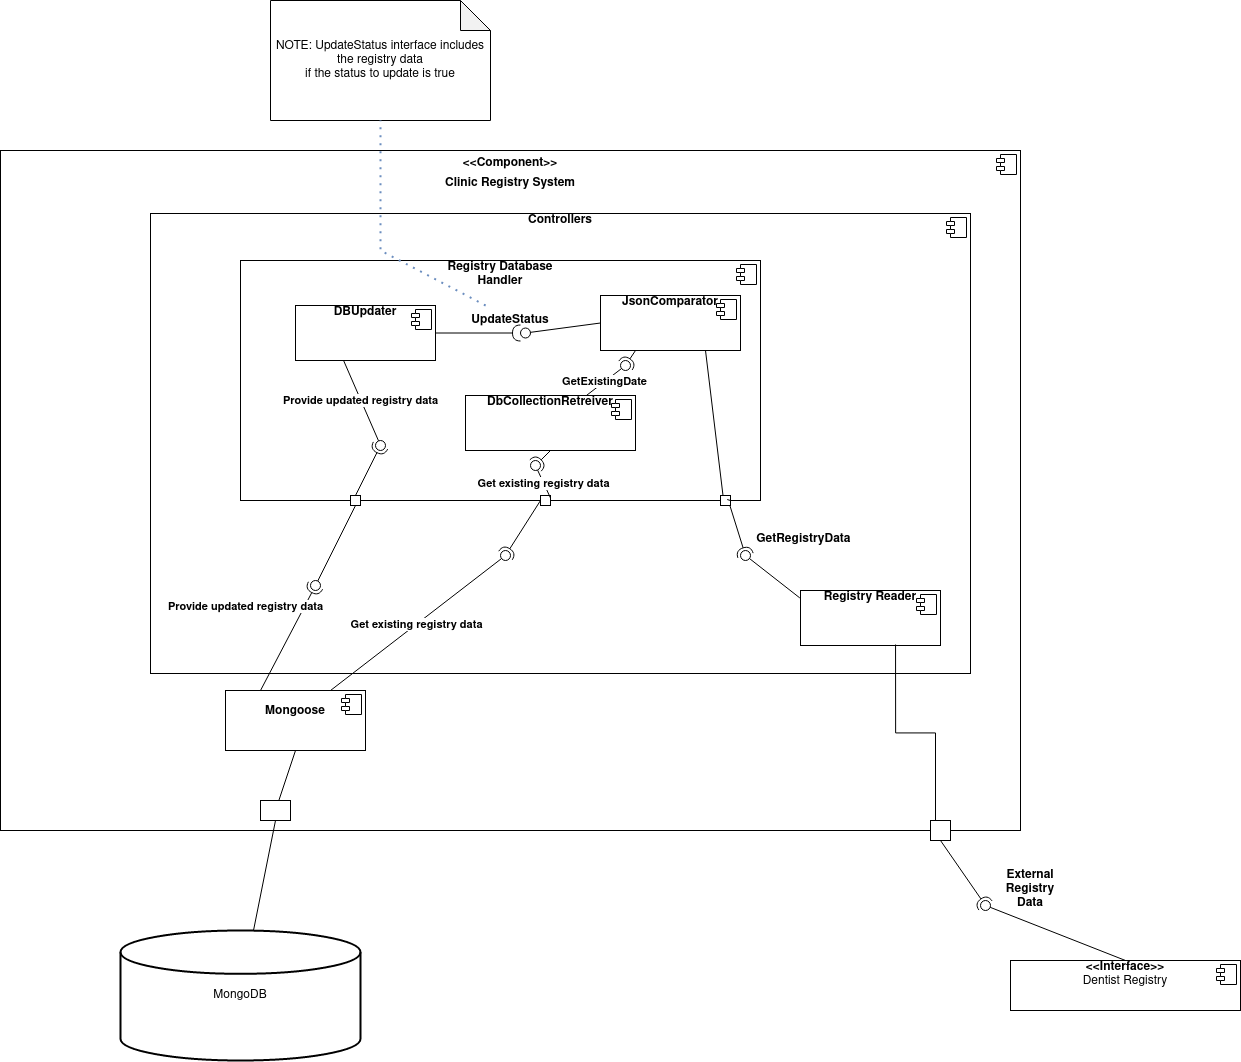

The diagram above was exported from draw.io. Its source (the exported page's mxGraphModel, read from the mxfile embedded in the PNG):
<mxGraphModel dx="2374" dy="2271" grid="1" gridSize="10" guides="1" tooltips="1" connect="1" arrows="1" fold="1" page="1" pageScale="1" pageWidth="850" pageHeight="1100" math="0" shadow="0">
  <root>
    <mxCell id="Tw1YBdI7cYBAr3HAucu--0" />
    <mxCell id="Tw1YBdI7cYBAr3HAucu--1" parent="Tw1YBdI7cYBAr3HAucu--0" />
    <mxCell id="Tw1YBdI7cYBAr3HAucu--2" value="&lt;p style=&quot;margin: 0px ; margin-top: 6px ; text-align: center&quot;&gt;&lt;b&gt;&amp;lt;&amp;lt;Component&amp;gt;&amp;gt;&lt;/b&gt;&lt;/p&gt;&lt;p style=&quot;margin: 0px ; margin-top: 6px ; text-align: center&quot;&gt;&lt;b&gt;Clinic Registry System&lt;/b&gt;&lt;br&gt;&lt;/p&gt;" style="align=left;overflow=fill;html=1;dropTarget=0;" vertex="1" parent="Tw1YBdI7cYBAr3HAucu--1">
      <mxGeometry x="650" y="-670" width="1020" height="680" as="geometry" />
    </mxCell>
    <mxCell id="Tw1YBdI7cYBAr3HAucu--3" value="" style="shape=component;jettyWidth=8;jettyHeight=4;" vertex="1" parent="Tw1YBdI7cYBAr3HAucu--2">
      <mxGeometry x="1" width="20" height="20" relative="1" as="geometry">
        <mxPoint x="-24" y="4" as="offset" />
      </mxGeometry>
    </mxCell>
    <mxCell id="Tw1YBdI7cYBAr3HAucu--4" value="&lt;div align=&quot;center&quot;&gt;&lt;b&gt;Controllers&lt;/b&gt;&lt;br&gt;&lt;/div&gt;" style="align=left;overflow=fill;html=1;dropTarget=0;" vertex="1" parent="Tw1YBdI7cYBAr3HAucu--1">
      <mxGeometry x="800" y="-607" width="820" height="460" as="geometry" />
    </mxCell>
    <mxCell id="Tw1YBdI7cYBAr3HAucu--5" value="" style="shape=component;jettyWidth=8;jettyHeight=4;" vertex="1" parent="Tw1YBdI7cYBAr3HAucu--4">
      <mxGeometry x="1" width="20" height="20" relative="1" as="geometry">
        <mxPoint x="-24" y="4" as="offset" />
      </mxGeometry>
    </mxCell>
    <mxCell id="Tw1YBdI7cYBAr3HAucu--6" value="&lt;div align=&quot;center&quot;&gt;&lt;b&gt;Registry Database&lt;/b&gt;&lt;/div&gt;&lt;div align=&quot;center&quot;&gt;&lt;b&gt; Handler&lt;/b&gt;&lt;br&gt;&lt;/div&gt;" style="align=left;overflow=fill;html=1;dropTarget=0;" vertex="1" parent="Tw1YBdI7cYBAr3HAucu--1">
      <mxGeometry x="890" y="-560" width="520" height="240" as="geometry" />
    </mxCell>
    <mxCell id="Tw1YBdI7cYBAr3HAucu--7" value="" style="shape=component;jettyWidth=8;jettyHeight=4;" vertex="1" parent="Tw1YBdI7cYBAr3HAucu--6">
      <mxGeometry x="1" width="20" height="20" relative="1" as="geometry">
        <mxPoint x="-24" y="4" as="offset" />
      </mxGeometry>
    </mxCell>
    <mxCell id="Tw1YBdI7cYBAr3HAucu--8" value="&lt;div align=&quot;center&quot;&gt;&lt;b&gt;Registry Reader&lt;/b&gt;&lt;/div&gt;" style="align=center;overflow=fill;html=1;dropTarget=0;" vertex="1" parent="Tw1YBdI7cYBAr3HAucu--1">
      <mxGeometry x="1450" y="-230" width="140" height="55" as="geometry" />
    </mxCell>
    <mxCell id="Tw1YBdI7cYBAr3HAucu--9" value="" style="shape=component;jettyWidth=8;jettyHeight=4;" vertex="1" parent="Tw1YBdI7cYBAr3HAucu--8">
      <mxGeometry x="1" width="20" height="20" relative="1" as="geometry">
        <mxPoint x="-24" y="4" as="offset" />
      </mxGeometry>
    </mxCell>
    <mxCell id="Tw1YBdI7cYBAr3HAucu--10" style="rounded=0;orthogonalLoop=1;jettySize=auto;html=1;exitX=0.5;exitY=1;exitDx=0;exitDy=0;endArrow=none;endFill=0;" edge="1" parent="Tw1YBdI7cYBAr3HAucu--1" source="Tw1YBdI7cYBAr3HAucu--11" target="Tw1YBdI7cYBAr3HAucu--16">
      <mxGeometry relative="1" as="geometry" />
    </mxCell>
    <mxCell id="Tw1YBdI7cYBAr3HAucu--11" value="&lt;div style=&quot;text-align: center&quot;&gt;&lt;b&gt;&lt;br&gt;&lt;/b&gt;&lt;/div&gt;&lt;div style=&quot;text-align: center&quot;&gt;&lt;b&gt;Mongoose&lt;/b&gt;&lt;/div&gt;" style="align=left;overflow=fill;html=1;dropTarget=0;" vertex="1" parent="Tw1YBdI7cYBAr3HAucu--1">
      <mxGeometry x="875" y="-130" width="140" height="60" as="geometry" />
    </mxCell>
    <mxCell id="Tw1YBdI7cYBAr3HAucu--12" value="" style="shape=component;jettyWidth=8;jettyHeight=4;" vertex="1" parent="Tw1YBdI7cYBAr3HAucu--11">
      <mxGeometry x="1" width="20" height="20" relative="1" as="geometry">
        <mxPoint x="-24" y="4" as="offset" />
      </mxGeometry>
    </mxCell>
    <mxCell id="Tw1YBdI7cYBAr3HAucu--13" style="edgeStyle=orthogonalEdgeStyle;rounded=0;orthogonalLoop=1;jettySize=auto;html=1;exitX=0.25;exitY=0;exitDx=0;exitDy=0;entryX=0.679;entryY=0.982;entryDx=0;entryDy=0;entryPerimeter=0;endArrow=none;endFill=0;" edge="1" parent="Tw1YBdI7cYBAr3HAucu--1" source="Tw1YBdI7cYBAr3HAucu--14" target="Tw1YBdI7cYBAr3HAucu--8">
      <mxGeometry relative="1" as="geometry" />
    </mxCell>
    <mxCell id="Tw1YBdI7cYBAr3HAucu--14" value="" style="fontStyle=0;labelPosition=right;verticalLabelPosition=middle;align=left;verticalAlign=middle;spacingLeft=2;" vertex="1" parent="Tw1YBdI7cYBAr3HAucu--1">
      <mxGeometry x="1580" width="20" height="20" as="geometry" />
    </mxCell>
    <mxCell id="Tw1YBdI7cYBAr3HAucu--15" style="edgeStyle=none;rounded=0;orthogonalLoop=1;jettySize=auto;html=1;exitX=0.5;exitY=1;exitDx=0;exitDy=0;endArrow=none;endFill=0;" edge="1" parent="Tw1YBdI7cYBAr3HAucu--1" source="Tw1YBdI7cYBAr3HAucu--16" target="Tw1YBdI7cYBAr3HAucu--17">
      <mxGeometry relative="1" as="geometry" />
    </mxCell>
    <mxCell id="Tw1YBdI7cYBAr3HAucu--16" value="" style="fontStyle=0;labelPosition=right;verticalLabelPosition=middle;align=left;verticalAlign=middle;spacingLeft=2;" vertex="1" parent="Tw1YBdI7cYBAr3HAucu--1">
      <mxGeometry x="910" y="-20" width="30" height="20" as="geometry" />
    </mxCell>
    <mxCell id="Tw1YBdI7cYBAr3HAucu--17" value="MongoDB" style="strokeWidth=2;html=1;shape=mxgraph.flowchart.database;whiteSpace=wrap;" vertex="1" parent="Tw1YBdI7cYBAr3HAucu--1">
      <mxGeometry x="770" y="110" width="240" height="130" as="geometry" />
    </mxCell>
    <mxCell id="Tw1YBdI7cYBAr3HAucu--19" value="&lt;div align=&quot;center&quot;&gt;&lt;b&gt;&amp;lt;&amp;lt;Interface&amp;gt;&amp;gt;&lt;/b&gt;&lt;/div&gt;&lt;div align=&quot;center&quot;&gt;Dentist Registry&lt;br&gt;&lt;b&gt;&lt;/b&gt;&lt;/div&gt;" style="align=center;overflow=fill;html=1;dropTarget=0;" vertex="1" parent="Tw1YBdI7cYBAr3HAucu--1">
      <mxGeometry x="1660" y="140" width="230" height="50" as="geometry" />
    </mxCell>
    <mxCell id="Tw1YBdI7cYBAr3HAucu--20" value="" style="shape=component;jettyWidth=8;jettyHeight=4;" vertex="1" parent="Tw1YBdI7cYBAr3HAucu--19">
      <mxGeometry x="1" width="20" height="20" relative="1" as="geometry">
        <mxPoint x="-24" y="4" as="offset" />
      </mxGeometry>
    </mxCell>
    <mxCell id="Tw1YBdI7cYBAr3HAucu--21" value="" style="rounded=0;orthogonalLoop=1;jettySize=auto;html=1;endArrow=none;endFill=0;sketch=0;sourcePerimeterSpacing=0;targetPerimeterSpacing=0;exitX=0.5;exitY=0;exitDx=0;exitDy=0;" edge="1" parent="Tw1YBdI7cYBAr3HAucu--1" source="Tw1YBdI7cYBAr3HAucu--19" target="Tw1YBdI7cYBAr3HAucu--23">
      <mxGeometry relative="1" as="geometry">
        <mxPoint x="1550" y="-125" as="sourcePoint" />
        <mxPoint x="1570" y="-125" as="targetPoint" />
        <Array as="points" />
      </mxGeometry>
    </mxCell>
    <mxCell id="Tw1YBdI7cYBAr3HAucu--22" value="" style="rounded=0;orthogonalLoop=1;jettySize=auto;html=1;endArrow=halfCircle;endFill=0;entryX=0.5;entryY=0.5;endSize=6;strokeWidth=1;sketch=0;exitX=0.5;exitY=1;exitDx=0;exitDy=0;" edge="1" parent="Tw1YBdI7cYBAr3HAucu--1" source="Tw1YBdI7cYBAr3HAucu--14" target="Tw1YBdI7cYBAr3HAucu--23">
      <mxGeometry relative="1" as="geometry">
        <mxPoint x="1590" y="-125" as="sourcePoint" />
      </mxGeometry>
    </mxCell>
    <mxCell id="Tw1YBdI7cYBAr3HAucu--23" value="" style="ellipse;whiteSpace=wrap;html=1;align=center;aspect=fixed;resizable=0;points=[];outlineConnect=0;sketch=0;" vertex="1" parent="Tw1YBdI7cYBAr3HAucu--1">
      <mxGeometry x="1630" y="80" width="10" height="10" as="geometry" />
    </mxCell>
    <mxCell id="Tw1YBdI7cYBAr3HAucu--24" value="External&#10;Registry&#10;Data" style="text;align=center;fontStyle=1;verticalAlign=middle;spacingLeft=3;spacingRight=3;strokeColor=none;rotatable=0;points=[[0,0.5],[1,0.5]];portConstraint=eastwest;" vertex="1" parent="Tw1YBdI7cYBAr3HAucu--1">
      <mxGeometry x="1640" y="54" width="80" height="26" as="geometry" />
    </mxCell>
    <mxCell id="Tw1YBdI7cYBAr3HAucu--25" value="" style="rounded=0;orthogonalLoop=1;jettySize=auto;html=1;endArrow=none;endFill=0;sketch=0;sourcePerimeterSpacing=0;targetPerimeterSpacing=0;exitX=-0.005;exitY=0.135;exitDx=0;exitDy=0;exitPerimeter=0;" edge="1" parent="Tw1YBdI7cYBAr3HAucu--1" source="Tw1YBdI7cYBAr3HAucu--8" target="Tw1YBdI7cYBAr3HAucu--27">
      <mxGeometry relative="1" as="geometry">
        <mxPoint x="1420" y="-215" as="sourcePoint" />
      </mxGeometry>
    </mxCell>
    <mxCell id="Tw1YBdI7cYBAr3HAucu--26" value="" style="rounded=0;orthogonalLoop=1;jettySize=auto;html=1;endArrow=halfCircle;endFill=0;entryX=0.5;entryY=0.5;endSize=6;strokeWidth=1;sketch=0;exitX=0.936;exitY=0.996;exitDx=0;exitDy=0;exitPerimeter=0;startArrow=none;" edge="1" parent="Tw1YBdI7cYBAr3HAucu--1" source="Tw1YBdI7cYBAr3HAucu--33" target="Tw1YBdI7cYBAr3HAucu--27">
      <mxGeometry relative="1" as="geometry">
        <mxPoint x="1460" y="-215" as="sourcePoint" />
      </mxGeometry>
    </mxCell>
    <mxCell id="Tw1YBdI7cYBAr3HAucu--27" value="" style="ellipse;whiteSpace=wrap;html=1;align=center;aspect=fixed;resizable=0;points=[];outlineConnect=0;sketch=0;" vertex="1" parent="Tw1YBdI7cYBAr3HAucu--1">
      <mxGeometry x="1390" y="-270" width="10" height="10" as="geometry" />
    </mxCell>
    <mxCell id="Tw1YBdI7cYBAr3HAucu--28" value="GetRegistryData    " style="text;align=center;fontStyle=1;verticalAlign=middle;spacingLeft=3;spacingRight=3;strokeColor=none;rotatable=0;points=[[0,0.5],[1,0.5]];portConstraint=eastwest;" vertex="1" parent="Tw1YBdI7cYBAr3HAucu--1">
      <mxGeometry x="1420" y="-296" width="80" height="26" as="geometry" />
    </mxCell>
    <mxCell id="Tw1YBdI7cYBAr3HAucu--29" value="&lt;b&gt;DBUpdater&lt;/b&gt;" style="align=center;overflow=fill;html=1;dropTarget=0;" vertex="1" parent="Tw1YBdI7cYBAr3HAucu--1">
      <mxGeometry x="945" y="-515" width="140" height="55" as="geometry" />
    </mxCell>
    <mxCell id="Tw1YBdI7cYBAr3HAucu--30" value="" style="shape=component;jettyWidth=8;jettyHeight=4;" vertex="1" parent="Tw1YBdI7cYBAr3HAucu--29">
      <mxGeometry x="1" width="20" height="20" relative="1" as="geometry">
        <mxPoint x="-24" y="4" as="offset" />
      </mxGeometry>
    </mxCell>
    <mxCell id="Tw1YBdI7cYBAr3HAucu--31" value="&lt;b&gt;JsonComparator&lt;/b&gt;" style="align=center;overflow=fill;html=1;dropTarget=0;" vertex="1" parent="Tw1YBdI7cYBAr3HAucu--1">
      <mxGeometry x="1250" y="-525" width="140" height="55" as="geometry" />
    </mxCell>
    <mxCell id="Tw1YBdI7cYBAr3HAucu--32" value="" style="shape=component;jettyWidth=8;jettyHeight=4;" vertex="1" parent="Tw1YBdI7cYBAr3HAucu--31">
      <mxGeometry x="1" width="20" height="20" relative="1" as="geometry">
        <mxPoint x="-24" y="4" as="offset" />
      </mxGeometry>
    </mxCell>
    <mxCell id="Tw1YBdI7cYBAr3HAucu--33" value="" style="rounded=0;whiteSpace=wrap;html=1;align=center;" vertex="1" parent="Tw1YBdI7cYBAr3HAucu--1">
      <mxGeometry x="1370" y="-325" width="10" height="10" as="geometry" />
    </mxCell>
    <mxCell id="Tw1YBdI7cYBAr3HAucu--34" value="" style="rounded=0;orthogonalLoop=1;jettySize=auto;html=1;endArrow=none;endFill=0;entryX=0.5;entryY=0.5;endSize=6;strokeWidth=1;sketch=0;exitX=0.936;exitY=0.996;exitDx=0;exitDy=0;exitPerimeter=0;" edge="1" parent="Tw1YBdI7cYBAr3HAucu--1" source="Tw1YBdI7cYBAr3HAucu--6" target="Tw1YBdI7cYBAr3HAucu--33">
      <mxGeometry relative="1" as="geometry">
        <mxPoint x="1388.2400000000002" y="-370.76" as="sourcePoint" />
        <mxPoint x="1435" y="-345" as="targetPoint" />
      </mxGeometry>
    </mxCell>
    <mxCell id="Tw1YBdI7cYBAr3HAucu--35" value="" style="endArrow=none;html=1;rounded=0;exitX=0.25;exitY=0;exitDx=0;exitDy=0;entryX=0.75;entryY=1;entryDx=0;entryDy=0;" edge="1" parent="Tw1YBdI7cYBAr3HAucu--1" source="Tw1YBdI7cYBAr3HAucu--33" target="Tw1YBdI7cYBAr3HAucu--31">
      <mxGeometry width="50" height="50" relative="1" as="geometry">
        <mxPoint x="1230" y="-350" as="sourcePoint" />
        <mxPoint x="1280" y="-400" as="targetPoint" />
      </mxGeometry>
    </mxCell>
    <mxCell id="Tw1YBdI7cYBAr3HAucu--36" value="" style="rounded=0;orthogonalLoop=1;jettySize=auto;html=1;endArrow=none;endFill=0;sketch=0;sourcePerimeterSpacing=0;targetPerimeterSpacing=0;exitX=0;exitY=0.5;exitDx=0;exitDy=0;" edge="1" parent="Tw1YBdI7cYBAr3HAucu--1" source="Tw1YBdI7cYBAr3HAucu--31" target="Tw1YBdI7cYBAr3HAucu--38">
      <mxGeometry relative="1" as="geometry">
        <mxPoint x="1200" y="-365" as="sourcePoint" />
      </mxGeometry>
    </mxCell>
    <mxCell id="Tw1YBdI7cYBAr3HAucu--37" value="" style="rounded=0;orthogonalLoop=1;jettySize=auto;html=1;endArrow=halfCircle;endFill=0;endSize=6;strokeWidth=1;sketch=0;exitX=1;exitY=0.5;exitDx=0;exitDy=0;" edge="1" parent="Tw1YBdI7cYBAr3HAucu--1" source="Tw1YBdI7cYBAr3HAucu--29" target="Tw1YBdI7cYBAr3HAucu--38">
      <mxGeometry relative="1" as="geometry">
        <mxPoint x="1240" y="-365" as="sourcePoint" />
        <mxPoint x="1230.000000000001" y="-465" as="targetPoint" />
      </mxGeometry>
    </mxCell>
    <mxCell id="Tw1YBdI7cYBAr3HAucu--38" value="" style="ellipse;whiteSpace=wrap;html=1;align=center;aspect=fixed;resizable=0;points=[];outlineConnect=0;sketch=0;" vertex="1" parent="Tw1YBdI7cYBAr3HAucu--1">
      <mxGeometry x="1170" y="-492.5" width="10" height="10" as="geometry" />
    </mxCell>
    <mxCell id="Tw1YBdI7cYBAr3HAucu--39" value="UpdateStatus" style="text;align=center;fontStyle=1;verticalAlign=middle;spacingLeft=3;spacingRight=3;strokeColor=none;rotatable=0;points=[[0,0.5],[1,0.5]];portConstraint=eastwest;" vertex="1" parent="Tw1YBdI7cYBAr3HAucu--1">
      <mxGeometry x="1120" y="-515" width="80" height="26" as="geometry" />
    </mxCell>
    <mxCell id="Tw1YBdI7cYBAr3HAucu--40" value="NOTE: UpdateStatus interface includes the registry data &lt;br&gt;if the status to update is true" style="shape=note;whiteSpace=wrap;html=1;backgroundOutline=1;darkOpacity=0.05;" vertex="1" parent="Tw1YBdI7cYBAr3HAucu--1">
      <mxGeometry x="920" y="-820" width="220" height="120" as="geometry" />
    </mxCell>
    <mxCell id="Tw1YBdI7cYBAr3HAucu--41" value="" style="endArrow=none;dashed=1;html=1;dashPattern=1 3;strokeWidth=2;rounded=0;fillColor=#dae8fc;strokeColor=#6c8ebf;" edge="1" parent="Tw1YBdI7cYBAr3HAucu--1" source="Tw1YBdI7cYBAr3HAucu--39" target="Tw1YBdI7cYBAr3HAucu--40">
      <mxGeometry width="50" height="50" relative="1" as="geometry">
        <mxPoint x="690" y="-700" as="sourcePoint" />
        <mxPoint x="740" y="-750" as="targetPoint" />
        <Array as="points">
          <mxPoint x="1030" y="-570" />
        </Array>
      </mxGeometry>
    </mxCell>
    <mxCell id="Tw1YBdI7cYBAr3HAucu--42" value="" style="rounded=0;whiteSpace=wrap;html=1;align=center;" vertex="1" parent="Tw1YBdI7cYBAr3HAucu--1">
      <mxGeometry x="1190" y="-325" width="10" height="10" as="geometry" />
    </mxCell>
    <mxCell id="Tw1YBdI7cYBAr3HAucu--43" value="&lt;b&gt;Get existing registry data&lt;/b&gt;" style="rounded=0;orthogonalLoop=1;jettySize=auto;html=1;endArrow=none;endFill=0;sketch=0;sourcePerimeterSpacing=0;targetPerimeterSpacing=0;exitX=0.75;exitY=0;exitDx=0;exitDy=0;" edge="1" parent="Tw1YBdI7cYBAr3HAucu--1" source="Tw1YBdI7cYBAr3HAucu--11" target="Tw1YBdI7cYBAr3HAucu--45">
      <mxGeometry relative="1" as="geometry">
        <mxPoint x="1175" y="-320" as="sourcePoint" />
      </mxGeometry>
    </mxCell>
    <mxCell id="Tw1YBdI7cYBAr3HAucu--44" value="" style="rounded=0;orthogonalLoop=1;jettySize=auto;html=1;endArrow=halfCircle;endFill=0;entryX=0.5;entryY=0.5;endSize=6;strokeWidth=1;sketch=0;exitX=0;exitY=0.5;exitDx=0;exitDy=0;" edge="1" parent="Tw1YBdI7cYBAr3HAucu--1" source="Tw1YBdI7cYBAr3HAucu--42" target="Tw1YBdI7cYBAr3HAucu--45">
      <mxGeometry relative="1" as="geometry">
        <mxPoint x="1215" y="-320" as="sourcePoint" />
      </mxGeometry>
    </mxCell>
    <mxCell id="Tw1YBdI7cYBAr3HAucu--45" value="" style="ellipse;whiteSpace=wrap;html=1;align=center;aspect=fixed;resizable=0;points=[];outlineConnect=0;sketch=0;" vertex="1" parent="Tw1YBdI7cYBAr3HAucu--1">
      <mxGeometry x="1150" y="-270" width="10" height="10" as="geometry" />
    </mxCell>
    <mxCell id="Tw1YBdI7cYBAr3HAucu--46" value="&lt;b&gt;Get existing registry data&lt;/b&gt;" style="rounded=0;orthogonalLoop=1;jettySize=auto;html=1;endArrow=none;endFill=0;sketch=0;sourcePerimeterSpacing=0;targetPerimeterSpacing=0;exitX=1;exitY=0.25;exitDx=0;exitDy=0;" edge="1" parent="Tw1YBdI7cYBAr3HAucu--1" source="Tw1YBdI7cYBAr3HAucu--42" target="Tw1YBdI7cYBAr3HAucu--48">
      <mxGeometry relative="1" as="geometry">
        <mxPoint x="1270" y="-405" as="sourcePoint" />
      </mxGeometry>
    </mxCell>
    <mxCell id="Tw1YBdI7cYBAr3HAucu--47" value="" style="rounded=0;orthogonalLoop=1;jettySize=auto;html=1;endArrow=halfCircle;endFill=0;entryX=0.5;entryY=0.5;endSize=6;strokeWidth=1;sketch=0;exitX=0.5;exitY=1;exitDx=0;exitDy=0;" edge="1" parent="Tw1YBdI7cYBAr3HAucu--1" source="Tw1YBdI7cYBAr3HAucu--56" target="Tw1YBdI7cYBAr3HAucu--48">
      <mxGeometry relative="1" as="geometry">
        <mxPoint x="1310" y="-405" as="sourcePoint" />
      </mxGeometry>
    </mxCell>
    <mxCell id="Tw1YBdI7cYBAr3HAucu--48" value="" style="ellipse;whiteSpace=wrap;html=1;align=center;aspect=fixed;resizable=0;points=[];outlineConnect=0;sketch=0;" vertex="1" parent="Tw1YBdI7cYBAr3HAucu--1">
      <mxGeometry x="1180" y="-360" width="10" height="10" as="geometry" />
    </mxCell>
    <mxCell id="Tw1YBdI7cYBAr3HAucu--49" value="" style="rounded=0;whiteSpace=wrap;html=1;align=center;" vertex="1" parent="Tw1YBdI7cYBAr3HAucu--1">
      <mxGeometry x="1000" y="-325" width="10" height="10" as="geometry" />
    </mxCell>
    <mxCell id="Tw1YBdI7cYBAr3HAucu--50" value="&lt;b&gt;Provide updated registry data&lt;/b&gt;" style="rounded=0;orthogonalLoop=1;jettySize=auto;html=1;endArrow=none;endFill=0;sketch=0;sourcePerimeterSpacing=0;targetPerimeterSpacing=0;exitX=0.345;exitY=1.009;exitDx=0;exitDy=0;exitPerimeter=0;" edge="1" parent="Tw1YBdI7cYBAr3HAucu--1" source="Tw1YBdI7cYBAr3HAucu--29" target="Tw1YBdI7cYBAr3HAucu--52">
      <mxGeometry relative="1" as="geometry">
        <mxPoint x="1040" y="-415" as="sourcePoint" />
      </mxGeometry>
    </mxCell>
    <mxCell id="Tw1YBdI7cYBAr3HAucu--51" value="" style="rounded=0;orthogonalLoop=1;jettySize=auto;html=1;endArrow=halfCircle;endFill=0;entryX=0.5;entryY=0.5;endSize=6;strokeWidth=1;sketch=0;exitX=0.5;exitY=0;exitDx=0;exitDy=0;" edge="1" parent="Tw1YBdI7cYBAr3HAucu--1" source="Tw1YBdI7cYBAr3HAucu--49" target="Tw1YBdI7cYBAr3HAucu--52">
      <mxGeometry relative="1" as="geometry">
        <mxPoint x="1080" y="-415" as="sourcePoint" />
      </mxGeometry>
    </mxCell>
    <mxCell id="Tw1YBdI7cYBAr3HAucu--52" value="" style="ellipse;whiteSpace=wrap;html=1;align=center;aspect=fixed;resizable=0;points=[];outlineConnect=0;sketch=0;" vertex="1" parent="Tw1YBdI7cYBAr3HAucu--1">
      <mxGeometry x="1025" y="-380" width="10" height="10" as="geometry" />
    </mxCell>
    <mxCell id="Tw1YBdI7cYBAr3HAucu--53" value="" style="rounded=0;orthogonalLoop=1;jettySize=auto;html=1;endArrow=none;endFill=0;sketch=0;sourcePerimeterSpacing=0;targetPerimeterSpacing=0;exitX=0.5;exitY=1;exitDx=0;exitDy=0;" edge="1" parent="Tw1YBdI7cYBAr3HAucu--1" source="Tw1YBdI7cYBAr3HAucu--49" target="Tw1YBdI7cYBAr3HAucu--55">
      <mxGeometry relative="1" as="geometry">
        <mxPoint x="1000" y="-310" as="sourcePoint" />
      </mxGeometry>
    </mxCell>
    <mxCell id="Tw1YBdI7cYBAr3HAucu--54" value="&lt;b&gt;Provide updated registry data&lt;/b&gt;" style="rounded=0;orthogonalLoop=1;jettySize=auto;html=1;endArrow=halfCircle;endFill=0;entryX=0.5;entryY=0.5;endSize=6;strokeWidth=1;sketch=0;exitX=0.25;exitY=0;exitDx=0;exitDy=0;" edge="1" parent="Tw1YBdI7cYBAr3HAucu--1" source="Tw1YBdI7cYBAr3HAucu--11" target="Tw1YBdI7cYBAr3HAucu--55">
      <mxGeometry x="0.1448" y="52" relative="1" as="geometry">
        <mxPoint x="1040" y="-310" as="sourcePoint" />
        <mxPoint as="offset" />
      </mxGeometry>
    </mxCell>
    <mxCell id="Tw1YBdI7cYBAr3HAucu--55" value="" style="ellipse;whiteSpace=wrap;html=1;align=center;aspect=fixed;resizable=0;points=[];outlineConnect=0;sketch=0;" vertex="1" parent="Tw1YBdI7cYBAr3HAucu--1">
      <mxGeometry x="960" y="-240" width="10" height="10" as="geometry" />
    </mxCell>
    <mxCell id="Tw1YBdI7cYBAr3HAucu--56" value="&lt;b&gt;DbCollectionRetreiver&lt;/b&gt;" style="align=center;overflow=fill;html=1;dropTarget=0;" vertex="1" parent="Tw1YBdI7cYBAr3HAucu--1">
      <mxGeometry x="1115" y="-425" width="170" height="55" as="geometry" />
    </mxCell>
    <mxCell id="Tw1YBdI7cYBAr3HAucu--57" value="" style="shape=component;jettyWidth=8;jettyHeight=4;" vertex="1" parent="Tw1YBdI7cYBAr3HAucu--56">
      <mxGeometry x="1" width="20" height="20" relative="1" as="geometry">
        <mxPoint x="-24" y="4" as="offset" />
      </mxGeometry>
    </mxCell>
    <mxCell id="Tw1YBdI7cYBAr3HAucu--58" value="&lt;b&gt;GetExistingDate&lt;/b&gt;" style="rounded=0;orthogonalLoop=1;jettySize=auto;html=1;endArrow=none;endFill=0;sketch=0;sourcePerimeterSpacing=0;targetPerimeterSpacing=0;" edge="1" parent="Tw1YBdI7cYBAr3HAucu--1" source="Tw1YBdI7cYBAr3HAucu--56" target="Tw1YBdI7cYBAr3HAucu--60">
      <mxGeometry relative="1" as="geometry">
        <mxPoint x="1255" y="-455" as="sourcePoint" />
      </mxGeometry>
    </mxCell>
    <mxCell id="Tw1YBdI7cYBAr3HAucu--59" value="" style="rounded=0;orthogonalLoop=1;jettySize=auto;html=1;endArrow=halfCircle;endFill=0;entryX=0.5;entryY=0.5;endSize=6;strokeWidth=1;sketch=0;exitX=0.25;exitY=1;exitDx=0;exitDy=0;" edge="1" parent="Tw1YBdI7cYBAr3HAucu--1" source="Tw1YBdI7cYBAr3HAucu--31" target="Tw1YBdI7cYBAr3HAucu--60">
      <mxGeometry relative="1" as="geometry">
        <mxPoint x="1295" y="-455" as="sourcePoint" />
      </mxGeometry>
    </mxCell>
    <mxCell id="Tw1YBdI7cYBAr3HAucu--60" value="" style="ellipse;whiteSpace=wrap;html=1;align=center;aspect=fixed;resizable=0;points=[];outlineConnect=0;sketch=0;" vertex="1" parent="Tw1YBdI7cYBAr3HAucu--1">
      <mxGeometry x="1270" y="-460" width="10" height="10" as="geometry" />
    </mxCell>
  </root>
</mxGraphModel>